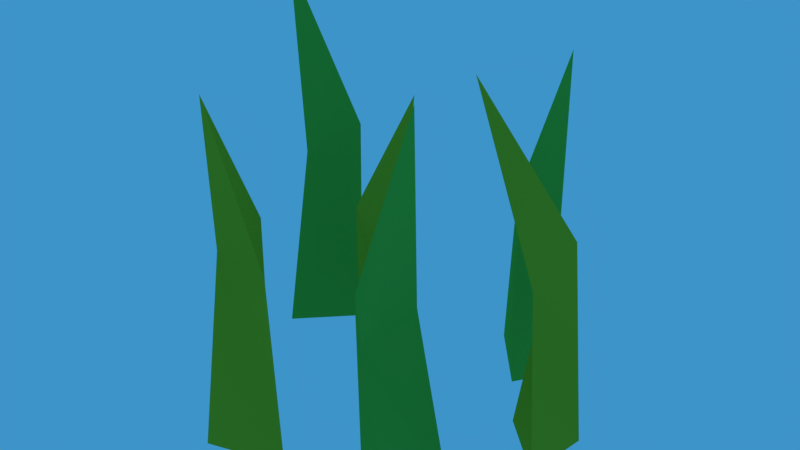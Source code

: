 # Source: Grama.blend  (saved by Blender 2.78.0; exported with 4.5.12 LTS)
import bpy
from mathutils import Matrix  # noqa: F401  (used for matrix-valued properties, if any)

bpy.ops.wm.read_factory_settings(use_empty=True)
scene = bpy.context.scene
scene.name = 'Scene'

# ---- collections
col_collection_1 = bpy.data.collections.new('Collection 1'); scene.collection.children.link(col_collection_1)

# ---- materials (node trees are filled in below, after node groups)
mat_material_002 = bpy.data.materials.new('Material.002')
mat_material_002.alpha_threshold = 0.0
mat_material_002.diffuse_color = (0.1537, 0.3185, 0.06724, 1.0)
mat_material_002.roughness = 0.5
mat_material_003 = bpy.data.materials.new('Material.003')
mat_material_003.alpha_threshold = 0.0
mat_material_003.diffuse_color = (0.27, 0.3564, 0.03395, 1.0)
mat_material_003.roughness = 0.5

# ---- material node trees
mat_material_002.use_nodes = True; mat_material_002.node_tree.nodes.clear()
_N = mat_material_002.node_tree.nodes; _L = mat_material_002.node_tree.links
n0 = _N.new('ShaderNodeOutputMaterial'); n0.name = 'Material Output'; n0.location = (300, 300)
n1 = _N.new('ShaderNodeBsdfToon'); n1.name = 'Toon BSDF'; n1.location = (10, 300)
n1.inputs[0].default_value = (0.1403, 0.448, 0.05675, 1.0)
n1.inputs[1].default_value = 1.0
n1.inputs[2].default_value = 1.0
_L.new(n1.outputs[0], n0.inputs[0])
n0.is_active_output = True
mat_material_003.use_nodes = True; mat_material_003.node_tree.nodes.clear()
_N = mat_material_003.node_tree.nodes; _L = mat_material_003.node_tree.links
n0 = _N.new('ShaderNodeOutputMaterial'); n0.name = 'Material Output'; n0.location = (300, 300)
n1 = _N.new('ShaderNodeBsdfToon'); n1.name = 'Toon BSDF'; n1.location = (10, 300)
n1.inputs[0].default_value = (0.3954, 0.4292, 0.02806, 1.0)
n1.inputs[1].default_value = 1.0
n1.inputs[2].default_value = 1.0
_L.new(n1.outputs[0], n0.inputs[0])
n0.is_active_output = True

# ---- world
world_world = bpy.data.worlds.new('World'); scene.world = world_world
world_world.use_nodes = True; world_world.node_tree.nodes.clear()
_N = world_world.node_tree.nodes; _L = world_world.node_tree.links
n0 = _N.new('ShaderNodeOutputWorld'); n0.name = 'World Output'; n0.location = (300, 300)
n1 = _N.new('ShaderNodeBackground'); n1.name = 'Background'; n1.location = (10, 300)
n1.inputs[0].default_value = (0.04744, 0.2969, 0.5815, 1.0)
_L.new(n1.outputs[0], n0.inputs[0])
n0.is_active_output = True
world_world.color = (0.05088, 0.05088, 0.05088)
world_world.use_sun_shadow = False
world_world.sun_shadow_jitter_overblur = 0.0
world_world.cycles.sampling_method = 'MANUAL'

# ---- meshes
me_cube_004 = bpy.data.meshes.new('Cube.004')
me_cube_004.from_pydata([(-4.606, -1.737, 0.3185), (-4.553, -1.724, 8.017), (-6.157, -3.911, 0.5765), (-5.769, -3.138, 7.124), (-6.846, -0.9249, 0.3185), (-5.77, -0.9407, 7.146), (-6.827, -2.533, 13.44), (-3.775, -7.291, -0.9975), (-3.823, -7.243, 6.784), (-1.635, -8.889, -0.7436), (-2.432, -8.516, 5.644), (-4.634, -9.513, -0.9973), (-4.603, -8.443, 5.852), (-3.657, -9.391, 11.51), (1.11, -0.1077, -1.009), (1.053, -0.2324, 6.512), (-0.6569, 1.894, -0.742), (-0.01592, 1.328, 5.68), (2.407, 1.894, -1.003), (2.097, 0.8058, 5.657), (1.473, 1.886, 11.04), (4.726, -1.398, -1.075), (4.251, -1.758, 6.435), (4.58, -4.07, -0.8407), (3.963, -3.638, 5.413), (2.401, -1.917, -1.075), (3.242, -1.412, 5.51), (1.37, -3.3, 11.58), (-2.153, -4.535, -1.25), (-2.219, -4.603, 6.673), (-1.817, -1.885, -0.9921), (-1.816, -2.766, 5.546), (0.2002, -4.192, -1.264), (-0.7887, -4.715, 5.615), (-0.8622, -3.361, 10.43), (0.4527, -7.517, -1.181), (0.3432, -7.561, 5.707), (2.316, -5.622, -0.9564), (1.737, -6.384, 5.291), (2.539, -8.669, -1.173), (1.447, -8.509, 4.838), (2.656, -7.706, 12.27)], [], [(0, 1, 3, 2), (2, 3, 5, 4), (4, 5, 1, 0), (2, 4, 0), (1, 5, 6), (3, 1, 6), (5, 3, 6), (7, 8, 10, 9), (9, 10, 12, 11), (11, 12, 8, 7), (9, 11, 7), (8, 12, 13), (10, 8, 13), (12, 10, 13), (14, 15, 17, 16), (16, 17, 19, 18), (18, 19, 15, 14), (16, 18, 14), (15, 19, 20), (17, 15, 20), (19, 17, 20), (21, 22, 24, 23), (23, 24, 26, 25), (25, 26, 22, 21), (23, 25, 21), (22, 26, 27), (24, 22, 27), (26, 24, 27), (28, 29, 31, 30), (30, 31, 33, 32), (32, 33, 29, 28), (30, 32, 28), (29, 33, 34), (31, 29, 34), (33, 31, 34), (35, 36, 38, 37), (37, 38, 40, 39), (39, 40, 36, 35), (37, 39, 35), (36, 40, 41), (38, 36, 41), (40, 38, 41)])
me_cube_004.polygons.foreach_set('material_index', [0, 0, 0, 0, 0, 0, 0, 1, 1, 1, 1, 1, 1, 1, 0, 0, 0, 0, 0, 0, 0, 1, 1, 1, 1, 1, 1, 1, 1, 1, 1, 1, 1, 1, 1, 0, 0, 0, 0, 0, 0, 0])
me_cube_004.materials.append(mat_material_002)
me_cube_004.materials.append(mat_material_003)
me_cube_004.use_remesh_preserve_volume = False
me_cube_004.use_remesh_preserve_attributes = False
me_cube_004.use_mirror_vertex_groups = False
me_cube_004.update()

# ---- objects
ob_grama = bpy.data.objects.new('Grama', me_cube_004)

# ---- transforms, parenting, visibility, modifiers, constraints
ob_grama.location = (-0.0321, 4.17, 3.866)
ob_grama.scale = (0.748, 0.748, 0.748)
ob_grama.lineart.crease_threshold = 0.0

# ---- collection membership
col_collection_1.objects.link(ob_grama)

# ---- scene / render settings (as saved in the file)
scene.frame_start = 1; scene.frame_end = 250; scene.frame_set(1)
scene.render.engine = 'CYCLES'
scene.render.resolution_percentage = 50
scene.render.dither_intensity = 0.0
scene.cycles.use_denoising = False
scene.cycles.samples = 10
scene.cycles.sampling_pattern = 'TABULATED_SOBOL'
scene.cycles.light_sampling_threshold = 0.0
scene.cycles.use_adaptive_sampling = False
scene.cycles.use_light_tree = False
scene.cycles.blur_glossy = 0.0
scene.cycles.sample_clamp_indirect = 0.0
scene.view_settings.view_transform = 'Standard'
bpy.context.view_layer.update()

# ---- added for rendering (the .blend has no active camera): camera
cam_auto = bpy.data.cameras.new('AutoCamera')
cam_auto.lens = 50.0
cam_auto.sensor_width = 36.0
cam_auto.clip_end = 1000.0
ob_auto_camera = bpy.data.objects.new('AutoCamera', cam_auto)
scene.collection.objects.link(ob_auto_camera)
ob_auto_camera.location = (14.3423, -16.8803, 20.554)
ob_auto_camera.rotation_euler = (1.09748, -7.21219e-08, 0.694738)
scene.camera = ob_auto_camera
bpy.context.view_layer.update()
